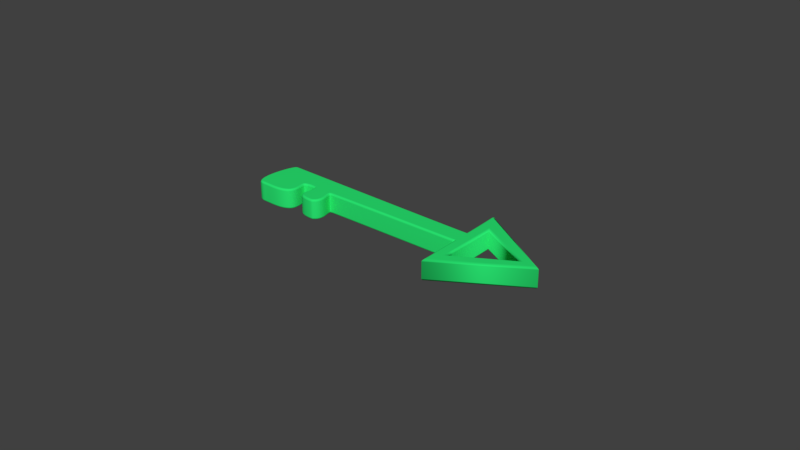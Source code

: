# Source: base_llave_triangulo.blend  (saved by Blender 2.77.0; exported with 4.5.12 LTS)
import bpy
from mathutils import Matrix  # noqa: F401  (used for matrix-valued properties, if any)

bpy.ops.wm.read_factory_settings(use_empty=True)
scene = bpy.context.scene
scene.name = 'Scene'

# ---- collections
col_collection_1 = bpy.data.collections.new('Collection 1'); scene.collection.children.link(col_collection_1)

# ---- materials (node trees are filled in below, after node groups)
mat_2 = bpy.data.materials.new('2')
mat_2.alpha_threshold = 0.0
mat_2.use_transparent_shadow = False
mat_2.diffuse_color = (0.02306, 0.8, 0.1691, 1.0)
mat_2.roughness = 0.5

# ---- material node trees

# ---- world
world_world = bpy.data.worlds.new('World'); scene.world = world_world
world_world.color = (0.05088, 0.05088, 0.05088)
world_world.use_sun_shadow = False
world_world.sun_shadow_jitter_overblur = 0.0
world_world.cycles.sampling_method = 'MANUAL'

# ---- curves / text
cu_beziercurve = bpy.data.curves.new('BezierCurve', 'CURVE')
cu_beziercurve.dimensions = '2D'
_sp = cu_beziercurve.splines.new('BEZIER'); _sp.bezier_points.add(13)
_sp.bezier_points.foreach_set('co', [1.216, 0.5333, 0.0, 1.973, 0.04783, 0.0, 1.224, -0.4092, 0.0, 1.218, 0.00638, 0.0, -0.2018, 0.01024, 0.0, -0.2516, -0.1947, 0.0, -0.3824, -0.1715, 0.0, -0.4089, 0.01637, 0.0, -0.538, 0.008121, 0.0, -0.5742, -0.1769, 0.0, -0.8634, -0.2062, 0.0, -0.8473, 0.2116, 0.0, 1.218, 0.1563, 0.0, 1.213, 0.5368, 0.0])
_sp.bezier_points.foreach_set('handle_left', [1.214, 0.5355, 0.0, 1.72, 0.2097, 0.0, 1.474, -0.2568, 0.0, 1.225, 0.006933, 0.0, -0.1518, 0.01355, 0.0, -0.1574, -0.1352, 0.0, -0.3551, -0.1973, 0.0, -0.3507, -0.005945, 0.0, -0.493, 0.02906, 0.0, -0.5104, -0.1278, 0.0, -0.7735, -0.2057, 0.0, -0.8935, 0.2121, 0.0, 1.215, 0.1459, 0.0, 1.214, 0.5335, 0.0])
_sp.bezier_points.foreach_set('handle_right', [1.468, 0.3715, 0.0, 1.723, -0.1045, 0.0, 1.222, -0.2706, 0.0, 1.193, 0.004368, 0.0, -0.2848, 0.00474, 0.0, -0.2606, -0.2003, 0.0, -0.4247, -0.1313, 0.0, -0.4209, 0.02095, 0.0, -0.5842, -0.01343, 0.0, -0.6418, -0.2288, 0.0, -0.9823, -0.207, 0.0, -0.8085, 0.2111, 0.0, 1.223, 0.1719, 0.0, 1.215, 0.5391, 0.0])
for _p, _l, _r in zip(_sp.bezier_points, ['FREE', 'VECTOR', 'VECTOR', 'ALIGNED', 'ALIGNED', 'ALIGNED', 'ALIGNED', 'ALIGNED', 'ALIGNED', 'ALIGNED', 'ALIGNED', 'ALIGNED', 'ALIGNED', 'FREE'], ['VECTOR', 'VECTOR', 'VECTOR', 'ALIGNED', 'ALIGNED', 'ALIGNED', 'ALIGNED', 'ALIGNED', 'ALIGNED', 'ALIGNED', 'ALIGNED', 'ALIGNED', 'ALIGNED', 'FREE']): _p.handle_left_type = _l; _p.handle_right_type = _r
_sp.order_u = 0
_sp.order_v = 0
_sp.use_cyclic_u = True
_sp = cu_beziercurve.splines.new('BEZIER'); _sp.bezier_points.add(3)
_sp.bezier_points.foreach_set('co', [1.293, -0.2801, 0.0, 1.862, 0.04812, 0.0, 1.299, 0.3628, 0.0, 1.296, -0.176, 0.0])
_sp.bezier_points.foreach_set('handle_left', [1.294, -0.2454, 0.0, 1.672, -0.06129, 0.0, 1.487, 0.2579, 0.0, 1.297, 0.003619, 0.0])
_sp.bezier_points.foreach_set('handle_right', [1.483, -0.1707, 0.0, 1.674, 0.153, 0.0, 1.298, 0.1832, 0.0, 1.295, -0.2107, 0.0])
for _p, _l, _r in zip(_sp.bezier_points, ['VECTOR', 'VECTOR', 'VECTOR', 'VECTOR'], ['VECTOR', 'VECTOR', 'VECTOR', 'VECTOR']): _p.handle_left_type = _l; _p.handle_right_type = _r
_sp.order_u = 0
_sp.order_v = 0
_sp.use_cyclic_u = True
cu_beziercurve.materials.append(mat_2)
cu_beziercurve.use_path = True
cu_beziercurve.use_path_clamp = True
cu_beziercurve.bevel_resolution = 20
cu_beziercurve.extrude = 0.08
cu_beziercurve.bevel_depth = 0.02
cu_beziercurve.fill_mode = 'BOTH'

# ---- objects
ob_beziercurve = bpy.data.objects.new('BezierCurve', cu_beziercurve)

# ---- transforms, parenting, visibility, modifiers, constraints
ob_beziercurve.location = (0.0, 0.0, 0.0)
ob_beziercurve.lineart.crease_threshold = 0.0

# ---- collection membership
col_collection_1.objects.link(ob_beziercurve)

# ---- scene / render settings (as saved in the file)
scene.frame_start = 1; scene.frame_end = 250; scene.frame_set(2)
scene.render.engine = 'BLENDER_EEVEE_NEXT'
scene.render.resolution_percentage = 50
scene.render.dither_intensity = 0.0
scene.cycles.use_denoising = False
scene.cycles.samples = 128
scene.cycles.sampling_pattern = 'TABULATED_SOBOL'
scene.cycles.light_sampling_threshold = 0.0
scene.cycles.use_adaptive_sampling = False
scene.cycles.use_light_tree = False
scene.cycles.blur_glossy = 0.0
scene.cycles.sample_clamp_indirect = 0.0
scene.view_settings.view_transform = 'Standard'
bpy.context.view_layer.update()

# ---- added for rendering (the .blend has no active camera and no usable light): camera, sun
cam_auto = bpy.data.cameras.new('AutoCamera')
cam_auto.lens = 50.0
cam_auto.sensor_width = 36.0
cam_auto.clip_end = 1000.0
ob_auto_camera = bpy.data.objects.new('AutoCamera', cam_auto)
scene.collection.objects.link(ob_auto_camera)
ob_auto_camera.location = (6.11091, -6.60381, 4.4451)
ob_auto_camera.rotation_euler = (1.09748, -7.21219e-08, 0.694738)
scene.camera = ob_auto_camera
light_auto_sun = bpy.data.lights.new('AutoSun', 'SUN')
light_auto_sun.energy = 3.0
light_auto_sun.angle = 0.0523599
ob_auto_sun = bpy.data.objects.new('AutoSun', light_auto_sun)
scene.collection.objects.link(ob_auto_sun)
ob_auto_sun.rotation_euler = (0.872665, 0.174533, 0.523599)
bpy.context.view_layer.update()

